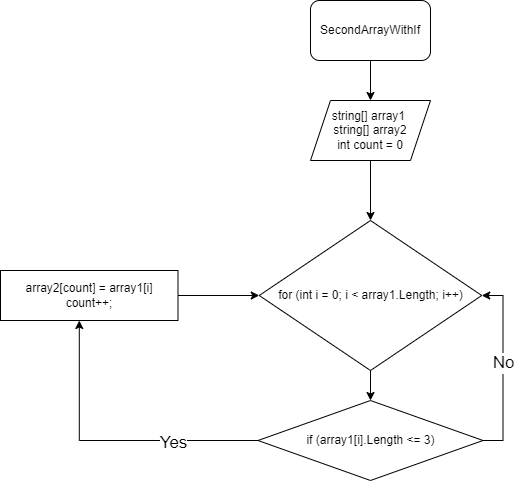

The diagram above was exported from draw.io. Its source (the exported page's mxGraphModel, read from the mxfile embedded in the PNG):
<mxGraphModel dx="814" dy="285" grid="1" gridSize="10" guides="1" tooltips="1" connect="1" arrows="1" fold="1" page="1" pageScale="1" pageWidth="827" pageHeight="1169" math="0" shadow="0">
  <root>
    <mxCell id="0" />
    <mxCell id="1" parent="0" />
    <mxCell id="4" value="" style="edgeStyle=none;html=1;" edge="1" parent="1" source="2" target="3">
      <mxGeometry relative="1" as="geometry" />
    </mxCell>
    <mxCell id="2" value="SecondArrayWithIf" style="rounded=1;whiteSpace=wrap;html=1;" vertex="1" parent="1">
      <mxGeometry x="340" y="30" width="120" height="60" as="geometry" />
    </mxCell>
    <mxCell id="6" value="" style="edgeStyle=none;html=1;" edge="1" parent="1" source="3" target="5">
      <mxGeometry relative="1" as="geometry" />
    </mxCell>
    <mxCell id="3" value="string[] array1&amp;nbsp;&lt;br&gt;string[] array2&lt;br&gt;int count = 0" style="shape=parallelogram;perimeter=parallelogramPerimeter;whiteSpace=wrap;html=1;fixedSize=1;" vertex="1" parent="1">
      <mxGeometry x="340" y="130" width="120" height="60" as="geometry" />
    </mxCell>
    <mxCell id="8" value="" style="edgeStyle=none;html=1;" edge="1" parent="1" source="5" target="7">
      <mxGeometry relative="1" as="geometry" />
    </mxCell>
    <mxCell id="5" value="&lt;span&gt;for (int i = 0;&amp;nbsp;&lt;/span&gt;&lt;span&gt;i &amp;lt; array1.Length;&amp;nbsp;&lt;/span&gt;&lt;span&gt;i++)&lt;/span&gt;" style="rhombus;whiteSpace=wrap;html=1;" vertex="1" parent="1">
      <mxGeometry x="288.75" y="250" width="222.5" height="150" as="geometry" />
    </mxCell>
    <mxCell id="7" value="if (array1[i].Length &amp;lt;= 3)" style="rhombus;whiteSpace=wrap;html=1;" vertex="1" parent="1">
      <mxGeometry x="287.5" y="430" width="225" height="80" as="geometry" />
    </mxCell>
    <mxCell id="10" value="" style="edgeStyle=none;html=1;" edge="1" parent="1" source="9" target="5">
      <mxGeometry relative="1" as="geometry" />
    </mxCell>
    <mxCell id="9" value="array2[count] = array1[i]&lt;br&gt;count++;" style="whiteSpace=wrap;html=1;" vertex="1" parent="1">
      <mxGeometry x="30" y="300" width="177.5" height="50" as="geometry" />
    </mxCell>
    <mxCell id="11" value="" style="edgeStyle=orthogonalEdgeStyle;rounded=0;orthogonalLoop=1;jettySize=auto;html=1;exitX=0;exitY=0.5;exitDx=0;exitDy=0;" edge="1" parent="1" source="7">
      <mxGeometry relative="1" as="geometry">
        <mxPoint x="278.75" y="510" as="sourcePoint" />
        <mxPoint x="108.79999999999995" y="350" as="targetPoint" />
      </mxGeometry>
    </mxCell>
    <mxCell id="12" value="Yes" style="edgeLabel;html=1;align=center;verticalAlign=middle;resizable=0;points=[];fontSize=17;" vertex="1" connectable="0" parent="11">
      <mxGeometry x="-0.4298" y="2" relative="1" as="geometry">
        <mxPoint as="offset" />
      </mxGeometry>
    </mxCell>
    <mxCell id="13" style="edgeStyle=orthogonalEdgeStyle;rounded=0;orthogonalLoop=1;jettySize=auto;html=1;exitX=1;exitY=0.5;exitDx=0;exitDy=0;entryX=1;entryY=0.5;entryDx=0;entryDy=0;" edge="1" parent="1" source="7" target="5">
      <mxGeometry relative="1" as="geometry">
        <mxPoint x="503.75" y="470" as="sourcePoint" />
        <mxPoint x="502.5" y="285" as="targetPoint" />
      </mxGeometry>
    </mxCell>
    <mxCell id="14" value="No" style="edgeLabel;html=1;align=center;verticalAlign=middle;resizable=0;points=[];fontSize=17;" vertex="1" connectable="0" parent="13">
      <mxGeometry x="0.1491" relative="1" as="geometry">
        <mxPoint y="9.92" as="offset" />
      </mxGeometry>
    </mxCell>
  </root>
</mxGraphModel>